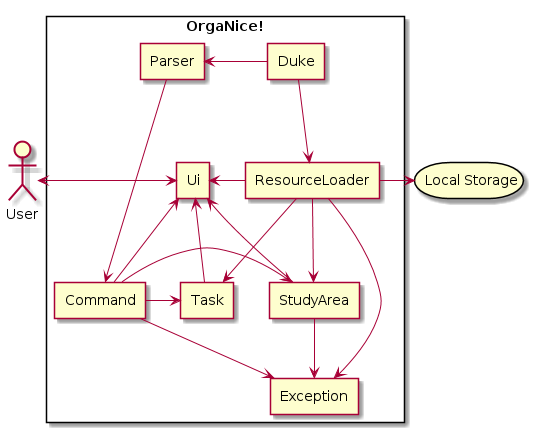

The diagram above was rendered by PlantUML. Its source (embedded in the PNG):
@startuml
actor User
rectangle OrgaNice! {
agent Parser
agent Duke
agent Command
agent ResourceLoader
agent Task
agent Ui
agent Exception
agent StudyArea
}

storage Storage [
Local Storage
]

User <-right-> (Ui)
Parser -down-> (Command)

Duke -down-> (ResourceLoader)
Duke -right-> (Parser)
Command -right-> (Exception)
Command -right-> (Task)

Command -left-> (Ui)
Task -left-> (Ui)
ResourceLoader -left-> (Ui)
StudyArea -left-> (Ui)

ResourceLoader -right-> (Exception)
StudyArea -down-> (Exception)

ResourceLoader -down-> (StudyArea)
Command -right-> (StudyArea)

ResourceLoader -down-> (Task)
ResourceLoader -right-> (Storage)
@enduml